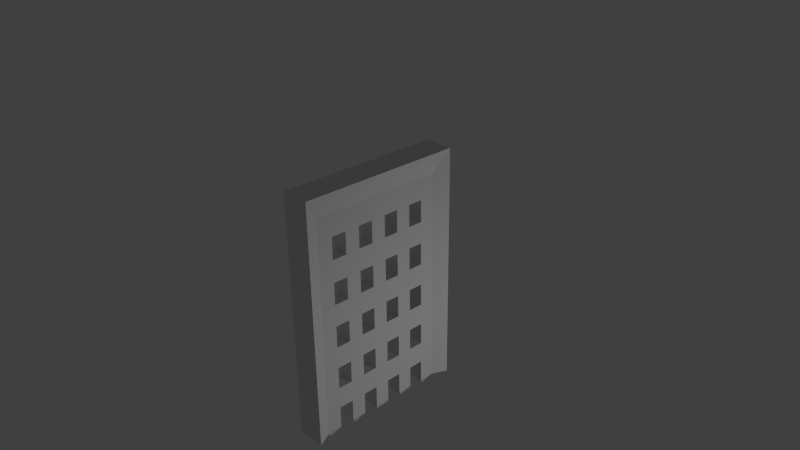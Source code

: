 # Source: portcullis.blend  (saved by Blender 2.69.0; exported with 4.5.12 LTS)
import bpy
from mathutils import Matrix  # noqa: F401  (used for matrix-valued properties, if any)

bpy.ops.wm.read_factory_settings(use_empty=True)
scene = bpy.context.scene
scene.name = 'Scene'

# ---- collections
col_collection_1 = bpy.data.collections.new('Collection 1'); scene.collection.children.link(col_collection_1)
col_collection_10 = bpy.data.collections.new('Collection 10'); scene.collection.children.link(col_collection_10)
col_collection_10.hide_render = True
col_collection_10.hide_viewport = True

# ---- materials (node trees are filled in below, after node groups)
mat_material = bpy.data.materials.new('Material')
mat_material.alpha_threshold = 0.0
mat_material.use_transparent_shadow = False
mat_material.roughness = 0.5
mat_material.specular_intensity = 0.413
mat_material.line_color = (0.0, 0.0, 0.0, 1.0)

# ---- material node trees

# ---- world
world_world = bpy.data.worlds.new('World'); scene.world = world_world
world_world.color = (0.05088, 0.05088, 0.05088)
world_world.use_sun_shadow = False
world_world.sun_shadow_jitter_overblur = 0.0
world_world.cycles.sampling_method = 'MANUAL'
world_world.cycles.sample_map_resolution = 256

# ---- cameras
cam_camera_001 = bpy.data.cameras.new('Camera.001')
cam_camera_001.clip_end = 100.0
cam_camera_001.lens = 35.0
cam_camera_001.sensor_width = 32.0
cam_camera_001.sensor_height = 18.0
cam_camera_001.dof.focus_distance = 0.0
cam_camera_001.dof.aperture_fstop = 128.0
cam_camera = bpy.data.cameras.new('Camera')
cam_camera.clip_end = 100.0
cam_camera.lens = 35.0
cam_camera.sensor_width = 32.0
cam_camera.sensor_height = 18.0
cam_camera.ortho_scale = 7.314
cam_camera.dof.focus_distance = 0.0
cam_camera.dof.aperture_fstop = 128.0

# ---- lights
light_lamp_001 = bpy.data.lights.new('Lamp.001', 'POINT')
light_lamp_001.transmission_factor = 0.0
light_lamp_001.cutoff_distance = 30.0
light_lamp_001.energy = 100.0
light_lamp_001.shadow_buffer_clip_start = 1.001
light_lamp_001.shadow_soft_size = 0.1
light_lamp_001.shadow_maximum_resolution = 0.006
light_lamp_001.use_absolute_resolution = True
light_lamp_001.cycles.use_multiple_importance_sampling = False
light_lamp = bpy.data.lights.new('Lamp', 'POINT')
light_lamp.transmission_factor = 0.0
light_lamp.cutoff_distance = 30.0
light_lamp.energy = 100.0
light_lamp.shadow_buffer_clip_start = 1.001
light_lamp.shadow_soft_size = 0.1
light_lamp.shadow_maximum_resolution = 0.006
light_lamp.use_absolute_resolution = True
light_lamp.cycles.use_multiple_importance_sampling = False

# ---- meshes
me_cube_000 = bpy.data.meshes.new('Cube.000')
me_cube_000.from_pydata([(-1.0, 1.0, -2.311), (1.0, 1.0, -2.311), (-1.0, 1.0, 1.192), (1.0, 1.0, 1.192), (-1.0, 0.09091, 1.192), (-1.0, 0.2727, 1.192), (-1.0, 0.4545, 1.192), (-1.0, 0.6364, 1.192), (-1.0, 0.8182, 1.192), (-1.0, 1.0, 0.8733), (-1.0, 1.0, 0.5549), (-1.0, 1.0, 0.2365), (-1.0, 1.0, -0.08194), (-1.0, 1.0, -0.4004), (-1.0, 1.0, -0.7188), (-1.0, 1.0, -1.037), (-1.0, 1.0, -1.356), (-1.0, 1.0, -1.674), (-1.0, 1.0, -1.992), (-0.5066, 0.8182, -2.311), (-0.5066, 0.6364, -2.311), (-0.5066, 0.4545, -2.311), (-0.5066, 0.2727, -2.311), (-0.5066, 0.09091, -2.311), (1.0, 1.0, 0.8733), (1.0, 1.0, 0.5549), (1.0, 1.0, 0.2365), (1.0, 1.0, -0.08194), (1.0, 1.0, -0.4004), (1.0, 1.0, -0.7188), (1.0, 1.0, -1.037), (1.0, 1.0, -1.356), (1.0, 1.0, -1.674), (1.0, 1.0, -1.992), (1.0, 0.8182, 1.192), (1.0, 0.6364, 1.192), (1.0, 0.4545, 1.192), (1.0, 0.2727, 1.192), (1.0, 0.09091, 1.192), (0.5066, 0.09091, -2.311), (0.5066, 0.2727, -2.311), (0.5066, 0.4545, -2.311), (0.5066, 0.6364, -2.311), (0.5066, 0.8182, -2.311), (-0.5066, 0.09091, 0.8733), (-0.5066, 0.09091, 0.5549), (-0.5066, 0.09091, 0.2365), (-0.5066, 0.09091, -0.08194), (-0.5066, 0.09091, -0.4004), (-0.5066, 0.09091, -0.7188), (-0.5066, 0.09091, -1.037), (-0.5066, 0.09091, -1.356), (-0.5066, 0.09091, -1.674), (-0.5066, 0.09091, -1.992), (-0.5066, 0.2727, 0.8733), (-0.5066, 0.2727, 0.5549), (-0.5066, 0.2727, 0.2365), (-0.5066, 0.2727, -0.08194), (-0.5066, 0.2727, -0.4004), (-0.5066, 0.2727, -0.7188), (-0.5066, 0.2727, -1.037), (-0.5066, 0.2727, -1.356), (-0.5066, 0.2727, -1.674), (-0.5066, 0.2727, -1.992), (-0.5066, 0.4545, 0.8733), (-0.5066, 0.4545, 0.5549), (-0.5066, 0.4545, 0.2365), (-0.5066, 0.4545, -0.08194), (-0.5066, 0.4545, -0.4004), (-0.5066, 0.4545, -0.7188), (-0.5066, 0.4545, -1.037), (-0.5066, 0.4545, -1.356), (-0.5066, 0.4545, -1.674), (-0.5066, 0.4545, -1.992), (-0.5066, 0.6364, 0.8733), (-0.5066, 0.6364, 0.5549), (-0.5066, 0.6364, 0.2365), (-0.5066, 0.6364, -0.08194), (-0.5066, 0.6364, -0.4004), (-0.5066, 0.6364, -0.7188), (-0.5066, 0.6364, -1.037), (-0.5066, 0.6364, -1.356), (-0.5066, 0.6364, -1.674), (-0.5066, 0.6364, -1.992), (-0.5066, 0.8182, 0.8733), (-0.5066, 0.8182, 0.5549), (-0.5066, 0.8182, 0.2365), (-0.5066, 0.8182, -0.08194), (-0.5066, 0.8182, -0.4004), (-0.5066, 0.8182, -0.7188), (-0.5066, 0.8182, -1.037), (-0.5066, 0.8182, -1.356), (-0.5066, 0.8182, -1.674), (-0.5066, 0.8182, -1.992), (0.5066, 0.8182, 0.8733), (0.5066, 0.8182, 0.5549), (0.5066, 0.8182, 0.2365), (0.5066, 0.8182, -0.08194), (0.5066, 0.8182, -0.4004), (0.5066, 0.8182, -0.7188), (0.5066, 0.8182, -1.037), (0.5066, 0.8182, -1.356), (0.5066, 0.8182, -1.674), (0.5066, 0.8182, -1.992), (0.5066, 0.6364, 0.8733), (0.5066, 0.6364, 0.5549), (0.5066, 0.6364, 0.2365), (0.5066, 0.6364, -0.08194), (0.5066, 0.6364, -0.4004), (0.5066, 0.6364, -0.7188), (0.5066, 0.6364, -1.037), (0.5066, 0.6364, -1.356), (0.5066, 0.6364, -1.674), (0.5066, 0.6364, -1.992), (0.5066, 0.4545, 0.8733), (0.5066, 0.4545, 0.5549), (0.5066, 0.4545, 0.2365), (0.5066, 0.4545, -0.08194), (0.5066, 0.4545, -0.4004), (0.5066, 0.4545, -0.7188), (0.5066, 0.4545, -1.037), (0.5066, 0.4545, -1.356), (0.5066, 0.4545, -1.674), (0.5066, 0.4545, -1.992), (0.5066, 0.2727, 0.8733), (0.5066, 0.2727, 0.5549), (0.5066, 0.2727, 0.2365), (0.5066, 0.2727, -0.08194), (0.5066, 0.2727, -0.4004), (0.5066, 0.2727, -0.7188), (0.5066, 0.2727, -1.037), (0.5066, 0.2727, -1.356), (0.5066, 0.2727, -1.674), (0.5066, 0.2727, -1.992), (0.5066, 0.09091, 0.8733), (0.5066, 0.09091, 0.5549), (0.5066, 0.09091, 0.2365), (0.5066, 0.09091, -0.08194), (0.5066, 0.09091, -0.4004), (0.5066, 0.09091, -0.7188), (0.5066, 0.09091, -1.037), (0.5066, 0.09091, -1.356), (0.5066, 0.09091, -1.674), (0.5066, 0.09091, -1.992), (-0.07827, 0.7413, -2.451), (-0.07827, 0.7132, -2.451), (-0.06308, 0.375, -2.451), (-0.06308, 0.3523, -2.451), (-0.5066, 0.09091, -2.345), (0.5066, 0.09091, -2.345), (0.06308, 0.3523, -2.451), (0.06308, 0.375, -2.451), (0.07827, 0.7132, -2.451), (0.07827, 0.7413, -2.451), (-1.0, -1.0, -2.311), (1.0, -1.0, -2.311), (-1.0, -1.0, 1.192), (1.0, -1.0, 1.192), (-1.0, -0.09091, 1.192), (-1.0, -0.2727, 1.192), (-1.0, -0.4545, 1.192), (-1.0, -0.6364, 1.192), (-1.0, -0.8182, 1.192), (-1.0, -1.0, 0.8733), (-1.0, -1.0, 0.5549), (-1.0, -1.0, 0.2365), (-1.0, -1.0, -0.08194), (-1.0, -1.0, -0.4004), (-1.0, -1.0, -0.7188), (-1.0, -1.0, -1.037), (-1.0, -1.0, -1.356), (-1.0, -1.0, -1.674), (-1.0, -1.0, -1.992), (-0.5066, -0.8182, -2.311), (-0.5066, -0.6364, -2.311), (-0.5066, -0.4545, -2.311), (-0.5066, -0.2727, -2.311), (-0.5066, -0.09091, -2.311), (1.0, -1.0, 0.8733), (1.0, -1.0, 0.5549), (1.0, -1.0, 0.2365), (1.0, -1.0, -0.08194), (1.0, -1.0, -0.4004), (1.0, -1.0, -0.7188), (1.0, -1.0, -1.037), (1.0, -1.0, -1.356), (1.0, -1.0, -1.674), (1.0, -1.0, -1.992), (1.0, -0.8182, 1.192), (1.0, -0.6364, 1.192), (1.0, -0.4545, 1.192), (1.0, -0.2727, 1.192), (1.0, -0.09091, 1.192), (0.5066, -0.09091, -2.311), (0.5066, -0.2727, -2.311), (0.5066, -0.4545, -2.311), (0.5066, -0.6364, -2.311), (0.5066, -0.8182, -2.311), (-0.5066, -0.09091, 0.8733), (-0.5066, -0.09091, 0.5549), (-0.5066, -0.09091, 0.2365), (-0.5066, -0.09091, -0.08194), (-0.5066, -0.09091, -0.4004), (-0.5066, -0.09091, -0.7188), (-0.5066, -0.09091, -1.037), (-0.5066, -0.09091, -1.356), (-0.5066, -0.09091, -1.674), (-0.5066, -0.09091, -1.992), (-0.5066, -0.2727, 0.8733), (-0.5066, -0.2727, 0.5549), (-0.5066, -0.2727, 0.2365), (-0.5066, -0.2727, -0.08194), (-0.5066, -0.2727, -0.4004), (-0.5066, -0.2727, -0.7188), (-0.5066, -0.2727, -1.037), (-0.5066, -0.2727, -1.356), (-0.5066, -0.2727, -1.674), (-0.5066, -0.2727, -1.992), (-0.5066, -0.4545, 0.8733), (-0.5066, -0.4545, 0.5549), (-0.5066, -0.4545, 0.2365), (-0.5066, -0.4545, -0.08194), (-0.5066, -0.4545, -0.4004), (-0.5066, -0.4545, -0.7188), (-0.5066, -0.4545, -1.037), (-0.5066, -0.4545, -1.356), (-0.5066, -0.4545, -1.674), (-0.5066, -0.4545, -1.992), (-0.5066, -0.6364, 0.8733), (-0.5066, -0.6364, 0.5549), (-0.5066, -0.6364, 0.2365), (-0.5066, -0.6364, -0.08194), (-0.5066, -0.6364, -0.4004), (-0.5066, -0.6364, -0.7188), (-0.5066, -0.6364, -1.037), (-0.5066, -0.6364, -1.356), (-0.5066, -0.6364, -1.674), (-0.5066, -0.6364, -1.992), (-0.5066, -0.8182, 0.8733), (-0.5066, -0.8182, 0.5549), (-0.5066, -0.8182, 0.2365), (-0.5066, -0.8182, -0.08194), (-0.5066, -0.8182, -0.4004), (-0.5066, -0.8182, -0.7188), (-0.5066, -0.8182, -1.037), (-0.5066, -0.8182, -1.356), (-0.5066, -0.8182, -1.674), (-0.5066, -0.8182, -1.992), (0.5066, -0.8182, 0.8733), (0.5066, -0.8182, 0.5549), (0.5066, -0.8182, 0.2365), (0.5066, -0.8182, -0.08194), (0.5066, -0.8182, -0.4004), (0.5066, -0.8182, -0.7188), (0.5066, -0.8182, -1.037), (0.5066, -0.8182, -1.356), (0.5066, -0.8182, -1.674), (0.5066, -0.8182, -1.992), (0.5066, -0.6364, 0.8733), (0.5066, -0.6364, 0.5549), (0.5066, -0.6364, 0.2365), (0.5066, -0.6364, -0.08194), (0.5066, -0.6364, -0.4004), (0.5066, -0.6364, -0.7188), (0.5066, -0.6364, -1.037), (0.5066, -0.6364, -1.356), (0.5066, -0.6364, -1.674), (0.5066, -0.6364, -1.992), (0.5066, -0.4545, 0.8733), (0.5066, -0.4545, 0.5549), (0.5066, -0.4545, 0.2365), (0.5066, -0.4545, -0.08194), (0.5066, -0.4545, -0.4004), (0.5066, -0.4545, -0.7188), (0.5066, -0.4545, -1.037), (0.5066, -0.4545, -1.356), (0.5066, -0.4545, -1.674), (0.5066, -0.4545, -1.992), (0.5066, -0.2727, 0.8733), (0.5066, -0.2727, 0.5549), (0.5066, -0.2727, 0.2365), (0.5066, -0.2727, -0.08194), (0.5066, -0.2727, -0.4004), (0.5066, -0.2727, -0.7188), (0.5066, -0.2727, -1.037), (0.5066, -0.2727, -1.356), (0.5066, -0.2727, -1.674), (0.5066, -0.2727, -1.992), (0.5066, -0.09091, 0.8733), (0.5066, -0.09091, 0.5549), (0.5066, -0.09091, 0.2365), (0.5066, -0.09091, -0.08194), (0.5066, -0.09091, -0.4004), (0.5066, -0.09091, -0.7188), (0.5066, -0.09091, -1.037), (0.5066, -0.09091, -1.356), (0.5066, -0.09091, -1.674), (0.5066, -0.09091, -1.992), (-1.0, 0.0, 1.192), (-0.5066, 0.0, -2.311), (1.0, 0.0, 1.192), (0.5066, 0.0, -2.311), (-0.5066, 0.0, 0.8733), (-0.5066, 0.0, 0.5549), (-0.5066, 0.0, 0.2365), (-0.5066, 0.0, -0.08194), (-0.5066, 0.0, -0.4004), (-0.5066, 0.0, -0.7188), (-0.5066, 0.0, -1.037), (-0.5066, 0.0, -1.356), (-0.5066, 0.0, -1.674), (-0.5066, 0.0, -1.992), (0.5066, 0.0, 0.8733), (0.5066, 0.0, 0.5549), (0.5066, 0.0, 0.2365), (0.5066, 0.0, -0.08194), (0.5066, 0.0, -0.4004), (0.5066, 0.0, -0.7188), (0.5066, 0.0, -1.037), (0.5066, 0.0, -1.356), (0.5066, 0.0, -1.674), (0.5066, 0.0, -1.992), (-0.07827, -0.7413, -2.451), (-0.07827, -0.7132, -2.451), (-0.06308, -0.375, -2.451), (-0.06308, -0.3523, -2.451), (-0.5066, -0.09091, -2.345), (0.5066, -0.09091, -2.345), (0.06308, -0.3523, -2.451), (0.06308, -0.375, -2.451), (0.07827, -0.7132, -2.451), (0.07827, -0.7413, -2.451), (-0.06302, 0.0, -2.451), (0.06302, 0.0, -2.451)], [], [(93, 18, 19), (18, 33, 0), (19, 0, 43), (34, 3, 8), (311, 53, 299), (63, 73, 22), (83, 93, 20), (298, 4, 302), (302, 44, 303), (303, 45, 304), (304, 46, 305), (305, 47, 306), (306, 48, 307), (307, 49, 308), (308, 50, 309), (309, 51, 310), (310, 52, 311), (4, 5, 44), (44, 54, 45), (46, 56, 47), (48, 58, 49), (50, 60, 51), (52, 62, 53), (5, 6, 54), (54, 64, 55), (55, 65, 56), (56, 66, 57), (57, 67, 58), (58, 68, 59), (59, 69, 60), (60, 70, 61), (61, 71, 62), (62, 72, 63), (6, 7, 64), (64, 74, 65), (66, 76, 67), (68, 78, 69), (70, 80, 71), (72, 82, 73), (7, 8, 74), (74, 84, 75), (75, 85, 76), (76, 86, 77), (77, 87, 78), (78, 88, 79), (79, 89, 80), (80, 90, 81), (81, 91, 82), (82, 92, 83), (8, 2, 84), (84, 9, 85), (85, 10, 86), (86, 11, 87), (87, 12, 88), (88, 13, 89), (89, 14, 90), (90, 15, 91), (91, 16, 92), (92, 17, 93), (2, 3, 9), (9, 24, 10), (10, 25, 11), (11, 26, 12), (12, 27, 13), (13, 28, 14), (14, 29, 15), (15, 30, 16), (16, 31, 17), (17, 32, 18), (33, 103, 1), (103, 113, 43), (123, 133, 41), (3, 34, 94), (24, 94, 25), (25, 95, 26), (26, 96, 27), (27, 97, 28), (28, 98, 29), (29, 99, 30), (30, 100, 31), (31, 101, 32), (32, 102, 33), (34, 35, 94), (94, 104, 95), (95, 105, 96), (96, 106, 97), (97, 107, 98), (98, 108, 99), (99, 109, 100), (100, 110, 101), (101, 111, 102), (102, 112, 103), (35, 36, 104), (104, 114, 105), (106, 116, 107), (108, 118, 109), (110, 120, 111), (112, 122, 113), (36, 37, 114), (114, 124, 115), (115, 125, 116), (116, 126, 117), (117, 127, 118), (118, 128, 119), (119, 129, 120), (120, 130, 121), (121, 131, 122), (122, 132, 123), (37, 38, 124), (124, 134, 125), (126, 136, 127), (128, 138, 129), (130, 140, 131), (132, 142, 133), (19, 43, 144), (73, 83, 123), (43, 42, 153), (21, 73, 41), (42, 20, 152), (300, 38, 298), (38, 37, 4), (37, 36, 5), (36, 35, 6), (35, 34, 7), (143, 321, 39), (38, 300, 134), (134, 312, 135), (135, 313, 136), (136, 314, 137), (137, 315, 138), (138, 316, 139), (139, 317, 140), (140, 318, 141), (141, 319, 142), (142, 320, 143), (53, 143, 23), (63, 133, 53), (133, 63, 40), (83, 20, 113), (62, 52, 132), (52, 51, 142), (62, 132, 61), (51, 61, 141), (122, 72, 121), (81, 111, 71), (82, 112, 81), (112, 82, 122), (130, 60, 140), (140, 50, 139), (59, 129, 49), (60, 130, 59), (120, 70, 119), (110, 80, 120), (80, 110, 79), (128, 58, 138), (138, 48, 137), (57, 127, 47), (58, 128, 57), (118, 68, 117), (77, 107, 67), (78, 108, 77), (108, 78, 118), (136, 46, 135), (55, 125, 45), (56, 126, 55), (126, 56, 136), (116, 66, 115), (75, 105, 65), (76, 106, 75), (106, 76, 116), (332, 148, 149), (147, 146, 150), (145, 144, 152), (20, 19, 145), (39, 301, 333), (22, 21, 147), (23, 39, 148), (40, 22, 150), (41, 40, 151), (299, 23, 332), (21, 41, 146), (247, 173, 172), (172, 154, 187), (173, 197, 154), (188, 162, 157), (311, 299, 207), (217, 176, 227), (237, 174, 247), (298, 302, 158), (302, 303, 198), (303, 304, 199), (304, 305, 200), (305, 306, 201), (306, 307, 202), (307, 308, 203), (308, 309, 204), (309, 310, 205), (310, 311, 206), (158, 198, 159), (198, 199, 208), (200, 201, 210), (202, 203, 212), (204, 205, 214), (206, 207, 216), (159, 208, 160), (208, 209, 218), (209, 210, 219), (210, 211, 220), (211, 212, 221), (212, 213, 222), (213, 214, 223), (214, 215, 224), (215, 216, 225), (216, 217, 226), (160, 218, 161), (218, 219, 228), (220, 221, 230), (222, 223, 232), (224, 225, 234), (226, 227, 236), (161, 228, 162), (228, 229, 238), (229, 230, 239), (230, 231, 240), (231, 232, 241), (232, 233, 242), (233, 234, 243), (234, 235, 244), (235, 236, 245), (236, 237, 246), (162, 238, 156), (238, 239, 163), (239, 240, 164), (240, 241, 165), (241, 242, 166), (242, 243, 167), (243, 244, 168), (244, 245, 169), (245, 246, 170), (246, 247, 171), (156, 163, 157), (163, 164, 178), (164, 165, 179), (165, 166, 180), (166, 167, 181), (167, 168, 182), (168, 169, 183), (169, 170, 184), (170, 171, 185), (171, 172, 186), (187, 155, 257), (257, 197, 267), (277, 195, 287), (157, 178, 248), (178, 179, 248), (179, 180, 249), (180, 181, 250), (181, 182, 251), (182, 183, 252), (183, 184, 253), (184, 185, 254), (185, 186, 255), (186, 187, 256), (188, 248, 189), (248, 249, 258), (249, 250, 259), (250, 251, 260), (251, 252, 261), (252, 253, 262), (253, 254, 263), (254, 255, 264), (255, 256, 265), (256, 257, 266), (189, 258, 190), (258, 259, 268), (260, 261, 270), (262, 263, 272), (264, 265, 274), (266, 267, 276), (190, 268, 191), (268, 269, 278), (269, 270, 279), (270, 271, 280), (271, 272, 281), (272, 273, 282), (273, 274, 283), (274, 275, 284), (275, 276, 285), (276, 277, 286), (191, 278, 192), (278, 279, 288), (280, 281, 290), (282, 283, 292), (284, 285, 294), (286, 287, 296), (173, 322, 197), (227, 277, 237), (197, 331, 196), (175, 195, 227), (196, 330, 174), (300, 298, 192), (192, 158, 191), (191, 159, 190), (190, 160, 189), (189, 161, 188), (297, 193, 321), (192, 288, 300), (288, 289, 312), (289, 290, 313), (290, 291, 314), (291, 292, 315), (292, 293, 316), (293, 294, 317), (294, 295, 318), (295, 296, 319), (296, 297, 320), (207, 177, 297), (217, 207, 287), (287, 194, 217), (237, 267, 174), (216, 286, 206), (206, 296, 205), (216, 215, 286), (205, 295, 215), (276, 275, 226), (235, 225, 265), (236, 235, 266), (266, 276, 236), (284, 294, 214), (294, 293, 204), (213, 203, 283), (214, 213, 284), (274, 273, 224), (264, 274, 234), (234, 233, 264), (282, 292, 212), (292, 291, 202), (211, 201, 281), (212, 211, 282), (272, 271, 222), (231, 221, 261), (232, 231, 262), (262, 272, 232), (290, 289, 200), (209, 199, 279), (210, 209, 280), (280, 290, 210), (270, 269, 220), (229, 219, 259), (230, 229, 260), (260, 270, 230), (332, 333, 326), (325, 328, 324), (323, 330, 322), (174, 323, 173), (193, 327, 333), (176, 325, 175), (177, 326, 193), (301, 333, 299), (194, 328, 176), (195, 329, 194), (299, 332, 177), (175, 324, 195), (18, 0, 19), (33, 1, 0), (0, 1, 43), (3, 2, 8), (53, 23, 299), (73, 21, 22), (93, 19, 20), (4, 44, 302), (44, 45, 303), (45, 46, 304), (46, 47, 305), (47, 48, 306), (48, 49, 307), (49, 50, 308), (50, 51, 309), (51, 52, 310), (52, 53, 311), (5, 54, 44), (54, 55, 45), (56, 57, 47), (58, 59, 49), (60, 61, 51), (62, 63, 53), (6, 64, 54), (64, 65, 55), (65, 66, 56), (66, 67, 57), (67, 68, 58), (68, 69, 59), (69, 70, 60), (70, 71, 61), (71, 72, 62), (72, 73, 63), (7, 74, 64), (74, 75, 65), (76, 77, 67), (78, 79, 69), (80, 81, 71), (82, 83, 73), (8, 84, 74), (84, 85, 75), (85, 86, 76), (86, 87, 77), (87, 88, 78), (88, 89, 79), (89, 90, 80), (90, 91, 81), (91, 92, 82), (92, 93, 83), (2, 9, 84), (9, 10, 85), (10, 11, 86), (11, 12, 87), (12, 13, 88), (13, 14, 89), (14, 15, 90), (15, 16, 91), (16, 17, 92), (17, 18, 93), (3, 24, 9), (24, 25, 10), (25, 26, 11), (26, 27, 12), (27, 28, 13), (28, 29, 14), (29, 30, 15), (30, 31, 16), (31, 32, 17), (32, 33, 18), (103, 43, 1), (113, 42, 43), (133, 40, 41), (24, 3, 94), (94, 95, 25), (95, 96, 26), (96, 97, 27), (97, 98, 28), (98, 99, 29), (99, 100, 30), (100, 101, 31), (101, 102, 32), (102, 103, 33), (35, 104, 94), (104, 105, 95), (105, 106, 96), (106, 107, 97), (107, 108, 98), (108, 109, 99), (109, 110, 100), (110, 111, 101), (111, 112, 102), (112, 113, 103), (36, 114, 104), (114, 115, 105), (116, 117, 107), (118, 119, 109), (120, 121, 111), (122, 123, 113), (37, 124, 114), (124, 125, 115), (125, 126, 116), (126, 127, 117), (127, 128, 118), (128, 129, 119), (129, 130, 120), (130, 131, 121), (131, 132, 122), (132, 133, 123), (38, 134, 124), (134, 135, 125), (136, 137, 127), (138, 139, 129), (140, 141, 131), (142, 143, 133), (43, 153, 144), (83, 113, 123), (42, 152, 153), (73, 123, 41), (20, 145, 152), (38, 4, 298), (37, 5, 4), (36, 6, 5), (35, 7, 6), (34, 8, 7), (321, 301, 39), (300, 312, 134), (312, 313, 135), (313, 314, 136), (314, 315, 137), (315, 316, 138), (316, 317, 139), (317, 318, 140), (318, 319, 141), (319, 320, 142), (320, 321, 143), (143, 39, 23), (133, 143, 53), (63, 22, 40), (20, 42, 113), (52, 142, 132), (51, 141, 142), (132, 131, 61), (61, 131, 141), (72, 71, 121), (111, 121, 71), (112, 111, 81), (82, 72, 122), (60, 50, 140), (50, 49, 139), (129, 139, 49), (130, 129, 59), (70, 69, 119), (80, 70, 120), (110, 109, 79), (58, 48, 138), (48, 47, 137), (127, 137, 47), (128, 127, 57), (68, 67, 117), (107, 117, 67), (108, 107, 77), (78, 68, 118), (46, 45, 135), (125, 135, 45), (126, 125, 55), (56, 46, 136), (66, 65, 115), (105, 115, 65), (106, 105, 75), (76, 66, 116), (333, 332, 149), (146, 151, 150), (144, 153, 152), (19, 144, 145), (149, 39, 333), (21, 146, 147), (39, 149, 148), (22, 147, 150), (40, 150, 151), (23, 148, 332), (41, 151, 146), (173, 154, 172), (154, 155, 187), (197, 155, 154), (162, 156, 157), (299, 177, 207), (176, 175, 227), (174, 173, 247), (302, 198, 158), (303, 199, 198), (304, 200, 199), (305, 201, 200), (306, 202, 201), (307, 203, 202), (308, 204, 203), (309, 205, 204), (310, 206, 205), (311, 207, 206), (198, 208, 159), (199, 209, 208), (201, 211, 210), (203, 213, 212), (205, 215, 214), (207, 217, 216), (208, 218, 160), (209, 219, 218), (210, 220, 219), (211, 221, 220), (212, 222, 221), (213, 223, 222), (214, 224, 223), (215, 225, 224), (216, 226, 225), (217, 227, 226), (218, 228, 161), (219, 229, 228), (221, 231, 230), (223, 233, 232), (225, 235, 234), (227, 237, 236), (228, 238, 162), (229, 239, 238), (230, 240, 239), (231, 241, 240), (232, 242, 241), (233, 243, 242), (234, 244, 243), (235, 245, 244), (236, 246, 245), (237, 247, 246), (238, 163, 156), (239, 164, 163), (240, 165, 164), (241, 166, 165), (242, 167, 166), (243, 168, 167), (244, 169, 168), (245, 170, 169), (246, 171, 170), (247, 172, 171), (163, 178, 157), (164, 179, 178), (165, 180, 179), (166, 181, 180), (167, 182, 181), (168, 183, 182), (169, 184, 183), (170, 185, 184), (171, 186, 185), (172, 187, 186), (155, 197, 257), (197, 196, 267), (195, 194, 287), (188, 157, 248), (179, 249, 248), (180, 250, 249), (181, 251, 250), (182, 252, 251), (183, 253, 252), (184, 254, 253), (185, 255, 254), (186, 256, 255), (187, 257, 256), (248, 258, 189), (249, 259, 258), (250, 260, 259), (251, 261, 260), (252, 262, 261), (253, 263, 262), (254, 264, 263), (255, 265, 264), (256, 266, 265), (257, 267, 266), (258, 268, 190), (259, 269, 268), (261, 271, 270), (263, 273, 272), (265, 275, 274), (267, 277, 276), (268, 278, 191), (269, 279, 278), (270, 280, 279), (271, 281, 280), (272, 282, 281), (273, 283, 282), (274, 284, 283), (275, 285, 284), (276, 286, 285), (277, 287, 286), (278, 288, 192), (279, 289, 288), (281, 291, 290), (283, 293, 292), (285, 295, 294), (287, 297, 296), (322, 331, 197), (277, 267, 237), (331, 330, 196), (195, 277, 227), (330, 323, 174), (298, 158, 192), (158, 159, 191), (159, 160, 190), (160, 161, 189), (161, 162, 188), (193, 301, 321), (288, 312, 300), (289, 313, 312), (290, 314, 313), (291, 315, 314), (292, 316, 315), (293, 317, 316), (294, 318, 317), (295, 319, 318), (296, 320, 319), (297, 321, 320), (177, 193, 297), (207, 297, 287), (194, 176, 217), (267, 196, 174), (286, 296, 206), (296, 295, 205), (215, 285, 286), (295, 285, 215), (275, 225, 226), (225, 275, 265), (235, 265, 266), (276, 226, 236), (294, 204, 214), (293, 203, 204), (203, 293, 283), (213, 283, 284), (273, 223, 224), (274, 224, 234), (233, 263, 264), (292, 202, 212), (291, 201, 202), (201, 291, 281), (211, 281, 282), (271, 221, 222), (221, 271, 261), (231, 261, 262), (272, 222, 232), (289, 199, 200), (199, 289, 279), (209, 279, 280), (290, 200, 210), (269, 219, 220), (219, 269, 259), (229, 259, 260), (270, 220, 230), (333, 327, 326), (328, 329, 324), (330, 331, 322), (323, 322, 173), (301, 193, 333), (325, 324, 175), (326, 327, 193), (333, 332, 299), (328, 325, 176), (329, 328, 194), (332, 326, 177), (324, 329, 195), (69, 109, 119), (69, 79, 109), (263, 223, 273), (233, 223, 263)])
_uv = me_cube_000.uv_layers.new(name='UVMap')
_uv.uv.foreach_set('vector', [-0.1499, -0.8124, -0.2983, -0.8124, -0.1499, -1.106, -0.2983, -0.8124, -0.2983, -0.8124, -0.2983, -1.106, -0.1499, -1.106, -0.2983, -1.106, -0.1499, -1.106, -0.1499, 2.128, -0.2983, 2.128, -0.1499, 2.128, 0.5179, -0.8124, 0.4437, -0.8124, 0.5179, -1.106, 0.2953, -0.8124, 0.1469, -0.8124, 0.2953, -1.106, -0.001521, -0.8124, -0.1499, -0.8124, -0.001521, -1.106, 0.5179, 2.128, 0.4437, 2.128, 0.5179, 1.834, 0.5179, 1.834, 0.4437, 1.834, 0.5179, 1.54, 0.5179, 1.54, 0.4437, 1.54, 0.5179, 1.246, 0.5179, 1.246, 0.4437, 1.246, 0.5179, 0.9517, 0.5179, 0.9517, 0.4437, 0.9517, 0.5179, 0.6576, 0.5179, 0.6576, 0.4437, 0.6576, 0.5179, 0.3636, 0.5179, 0.3636, 0.4437, 0.3636, 0.5179, 0.06961, 0.5179, 0.06961, 0.4437, 0.06961, 0.5179, -0.2244, 0.5179, -0.2244, 0.4437, -0.2244, 0.5179, -0.5184, 0.5179, -0.5184, 0.4437, -0.5184, 0.5179, -0.8124, 0.4437, 2.128, 0.2953, 2.128, 0.4437, 1.834, 0.4437, 1.834, 0.2953, 1.834, 0.4437, 1.54, 0.4437, 1.246, 0.2953, 1.246, 0.4437, 0.9517, 0.4437, 0.6576, 0.2953, 0.6576, 0.4437, 0.3636, 0.4437, 0.06961, 0.2953, 0.06961, 0.4437, -0.2244, 0.4437, -0.5184, 0.2953, -0.5184, 0.4437, -0.8124, 0.2953, 2.128, 0.1469, 2.128, 0.2953, 1.834, 0.2953, 1.834, 0.1469, 1.834, 0.2953, 1.54, 0.2953, 1.54, 0.1469, 1.54, 0.2953, 1.246, 0.2953, 1.246, 0.1469, 1.246, 0.2953, 0.9517, 0.2953, 0.9517, 0.1469, 0.9517, 0.2953, 0.6576, 0.2953, 0.6576, 0.1469, 0.6576, 0.2953, 0.3636, 0.2953, 0.3636, 0.1469, 0.3636, 0.2953, 0.06961, 0.2953, 0.06961, 0.1469, 0.06961, 0.2953, -0.2244, 0.2953, -0.2244, 0.1469, -0.2244, 0.2953, -0.5184, 0.2953, -0.5184, 0.1469, -0.5184, 0.2953, -0.8124, 0.1469, 2.128, -0.001521, 2.128, 0.1469, 1.834, 0.1469, 1.834, -0.001521, 1.834, 0.1469, 1.54, 0.1469, 1.246, -0.001521, 1.246, 0.1469, 0.9517, 0.1469, 0.6576, -0.001521, 0.6576, 0.1469, 0.3636, 0.1469, 0.06961, -0.001521, 0.06961, 0.1469, -0.2244, 0.1469, -0.5184, -0.001521, -0.5184, 0.1469, -0.8124, -0.001521, 2.128, -0.1499, 2.128, -0.001521, 1.834, -0.001521, 1.834, -0.1499, 1.834, -0.001521, 1.54, -0.001521, 1.54, -0.1499, 1.54, -0.001521, 1.246, -0.001521, 1.246, -0.1499, 1.246, -0.001521, 0.9517, -0.001521, 0.9517, -0.1499, 0.9517, -0.001521, 0.6576, -0.001521, 0.6576, -0.1499, 0.6576, -0.001521, 0.3636, -0.001521, 0.3636, -0.1499, 0.3636, -0.001521, 0.06961, -0.001521, 0.06961, -0.1499, 0.06961, -0.001521, -0.2244, -0.001521, -0.2244, -0.1499, -0.2244, -0.001521, -0.5184, -0.001521, -0.5184, -0.1499, -0.5184, -0.001521, -0.8124, -0.1499, 2.128, -0.2983, 2.128, -0.1499, 1.834, -0.1499, 1.834, -0.2983, 1.834, -0.1499, 1.54, -0.1499, 1.54, -0.2983, 1.54, -0.1499, 1.246, -0.1499, 1.246, -0.2983, 1.246, -0.1499, 0.9517, -0.1499, 0.9517, -0.2983, 0.9517, -0.1499, 0.6576, -0.1499, 0.6576, -0.2983, 0.6576, -0.1499, 0.3636, -0.1499, 0.3636, -0.2983, 0.3636, -0.1499, 0.06961, -0.1499, 0.06961, -0.2983, 0.06961, -0.1499, -0.2244, -0.1499, -0.2244, -0.2983, -0.2244, -0.1499, -0.5184, -0.1499, -0.5184, -0.2983, -0.5184, -0.1499, -0.8124, -0.2983, 2.128, -0.2983, 2.128, -0.2983, 1.834, -0.2983, 1.834, -0.2983, 1.834, -0.2983, 1.54, -0.2983, 1.54, -0.2983, 1.54, -0.2983, 1.246, -0.2983, 1.246, -0.2983, 1.246, -0.2983, 0.9517, -0.2983, 0.9517, -0.2983, 0.9517, -0.2983, 0.6576, -0.2983, 0.6576, -0.2983, 0.6576, -0.2983, 0.3636, -0.2983, 0.3636, -0.2983, 0.3636, -0.2983, 0.06961, -0.2983, 0.06961, -0.2983, 0.06961, -0.2983, -0.2244, -0.2983, -0.2244, -0.2983, -0.2244, -0.2983, -0.5184, -0.2983, -0.5184, -0.2983, -0.5184, -0.2983, -0.8124, -0.2983, -0.8124, -0.1499, -0.8124, -0.2983, -1.106, -0.1499, -0.8124, -0.001521, -0.8124, -0.1499, -1.106, 0.1469, -0.8124, 0.2953, -0.8124, 0.1469, -1.106, -0.2983, 2.128, -0.1499, 2.128, -0.1499, 1.834, -0.2983, 1.834, -0.1499, 1.834, -0.2983, 1.54, -0.2983, 1.54, -0.1499, 1.54, -0.2983, 1.246, -0.2983, 1.246, -0.1499, 1.246, -0.2983, 0.9517, -0.2983, 0.9517, -0.1499, 0.9517, -0.2983, 0.6576, -0.2983, 0.6576, -0.1499, 0.6576, -0.2983, 0.3636, -0.2983, 0.3636, -0.1499, 0.3636, -0.2983, 0.06961, -0.2983, 0.06961, -0.1499, 0.06961, -0.2983, -0.2244, -0.2983, -0.2244, -0.1499, -0.2244, -0.2983, -0.5184, -0.2983, -0.5184, -0.1499, -0.5184, -0.2983, -0.8124, -0.1499, 2.128, -0.001521, 2.128, -0.1499, 1.834, -0.1499, 1.834, -0.001521, 1.834, -0.1499, 1.54, -0.1499, 1.54, -0.001521, 1.54, -0.1499, 1.246, -0.1499, 1.246, -0.001521, 1.246, -0.1499, 0.9517, -0.1499, 0.9517, -0.001521, 0.9517, -0.1499, 0.6576, -0.1499, 0.6576, -0.001521, 0.6576, -0.1499, 0.3636, -0.1499, 0.3636, -0.001521, 0.3636, -0.1499, 0.06961, -0.1499, 0.06961, -0.001521, 0.06961, -0.1499, -0.2244, -0.1499, -0.2244, -0.001521, -0.2244, -0.1499, -0.5184, -0.1499, -0.5184, -0.001521, -0.5184, -0.1499, -0.8124, -0.001521, 2.128, 0.1469, 2.128, -0.001521, 1.834, -0.001521, 1.834, 0.1469, 1.834, -0.001521, 1.54, -0.001521, 1.246, 0.1469, 1.246, -0.001521, 0.9517, -0.001521, 0.6576, 0.1469, 0.6576, -0.001521, 0.3636, -0.001521, 0.06961, 0.1469, 0.06961, -0.001521, -0.2244, -0.001521, -0.5184, 0.1469, -0.5184, -0.001521, -0.8124, 0.1469, 2.128, 0.2953, 2.128, 0.1469, 1.834, 0.1469, 1.834, 0.2953, 1.834, 0.1469, 1.54, 0.1469, 1.54, 0.2953, 1.54, 0.1469, 1.246, 0.1469, 1.246, 0.2953, 1.246, 0.1469, 0.9517, 0.1469, 0.9517, 0.2953, 0.9517, 0.1469, 0.6576, 0.1469, 0.6576, 0.2953, 0.6576, 0.1469, 0.3636, 0.1469, 0.3636, 0.2953, 0.3636, 0.1469, 0.06961, 0.1469, 0.06961, 0.2953, 0.06961, 0.1469, -0.2244, 0.1469, -0.2244, 0.2953, -0.2244, 0.1469, -0.5184, 0.1469, -0.5184, 0.2953, -0.5184, 0.1469, -0.8124, 0.2953, 2.128, 0.4437, 2.128, 0.2953, 1.834, 0.2953, 1.834, 0.4437, 1.834, 0.2953, 1.54, 0.2953, 1.246, 0.4437, 1.246, 0.2953, 0.9517, 0.2953, 0.6576, 0.4437, 0.6576, 0.2953, 0.3636, 0.2953, 0.06961, 0.4437, 0.06961, 0.2953, -0.2244, 0.2953, -0.5184, 0.4437, -0.5184, 0.2953, -0.8124, -0.1499, -1.106, -0.1499, -1.106, -0.08719, -1.236, 0.5672, 1.56, 0.5672, 1.637, 0.1393, 1.56, -0.1499, -1.106, -0.001521, -1.106, -0.08719, -1.236, -0.4231, 1.18, -0.4231, 1.046, 0.004806, 1.18, -0.001521, -1.106, -0.001521, -1.106, -0.06426, -1.236, 0.5179, 2.128, 0.4437, 2.128, 0.5179, 2.128, 0.4437, 2.128, 0.2953, 2.128, 0.4437, 2.128, 0.2953, 2.128, 0.1469, 2.128, 0.2953, 2.128, 0.1469, 2.128, -0.001521, 2.128, 0.1469, 2.128, -0.001521, 2.128, -0.1499, 2.128, -0.001521, 2.128, 0.4437, -0.8124, 0.5179, -0.8124, 0.4437, -1.106, 0.4437, 2.128, 0.5179, 2.128, 0.4437, 1.834, 0.4437, 1.834, 0.5179, 1.834, 0.4437, 1.54, 0.4437, 1.54, 0.5179, 1.54, 0.4437, 1.246, 0.4437, 1.246, 0.5179, 1.246, 0.4437, 0.9517, 0.4437, 0.9517, 0.5179, 0.9517, 0.4437, 0.6576, 0.4437, 0.6576, 0.5179, 0.6576, 0.4437, 0.3636, 0.4437, 0.3636, 0.5179, 0.3636, 0.4437, 0.06961, 0.4437, 0.06961, 0.5179, 0.06961, 0.4437, -0.2244, 0.4437, -0.2244, 0.5179, -0.2244, 0.4437, -0.5184, 0.4437, -0.5184, 0.5179, -0.5184, 0.4437, -0.8124, -0.4231, -0.4867, 0.004806, -0.4867, -0.4231, -0.3522, 0.5672, 1.253, 0.9952, 1.253, 0.5672, 1.33, 0.9952, 1.042, 0.5672, 1.042, 0.9952, 0.9072, 0.5672, 1.176, 0.5672, 1.042, 0.9952, 1.176, 0.9952, 1.042, 0.9952, 0.9649, 1.423, 1.042, -0.4231, 0.2142, -0.4231, 0.07974, 0.004806, 0.2142, 0.4083, -0.4867, 0.4083, -0.05877, 0.2738, -0.4867, 0.5672, 0.9072, 0.5672, 0.8304, 0.9952, 0.9072, 0.1393, -0.05877, 0.1393, 0.3692, 0.004806, -0.05877, 0.004806, 1.564, -0.4231, 1.564, 0.004806, 1.487, 0.2738, -0.4867, 0.2738, -0.05877, 0.1393, -0.4867, 1.234, 0.3692, 1.234, 0.7971, 1.158, 0.3692, 1.423, 1.176, 0.9952, 1.176, 1.423, 1.099, 0.1393, 0.3692, 0.1393, 0.7971, 0.004806, 0.3692, 0.1393, 1.176, 0.5672, 1.176, 0.1393, 1.253, 1.081, -0.4867, 1.081, -0.05877, 0.9463, -0.4867, 0.9463, 0.3692, 0.9463, -0.05877, 1.081, 0.3692, 1.234, -0.05877, 1.234, 0.3692, 1.158, -0.05877, 0.9463, -0.05877, 0.9463, 0.3692, 0.8118, -0.05877, 1.423, 1.253, 0.9952, 1.253, 1.423, 1.176, 0.8118, -0.05877, 0.8118, 0.3692, 0.6773, -0.05877, 0.5672, 1.176, 0.9952, 1.176, 0.5672, 1.253, 0.1393, 0.7727, 0.5672, 0.7727, 0.1393, 0.9072, 0.5672, 0.5037, 0.1393, 0.5037, 0.5672, 0.3692, 0.004806, 1.487, -0.4231, 1.487, 0.004806, 1.411, 0.1393, 0.5037, 0.5672, 0.5037, 0.1393, 0.6382, 1.158, -0.4867, 1.158, -0.05877, 1.081, -0.4867, 0.6773, -0.05877, 0.6773, -0.4867, 0.8118, -0.05877, 1.311, -0.4867, 1.311, -0.05877, 1.234, -0.4867, 0.6773, -0.05877, 0.6773, 0.3692, 0.5428, -0.05877, 0.004806, 1.257, -0.4231, 1.257, 0.004806, 1.18, 0.5428, -0.05877, 0.5428, 0.3692, 0.4083, -0.05877, 0.9952, 1.483, 0.5672, 1.483, 0.9952, 1.407, 0.6773, -0.4867, 0.6773, -0.05877, 0.5428, -0.4867, 1.158, -0.05877, 1.158, 0.3692, 1.081, -0.05877, 0.5179, -1.236, 0.4437, -1.138, 0.4437, -1.138, 0.2303, -1.236, 0.2119, -1.236, 0.2303, -1.236, -0.06426, -1.236, -0.08719, -1.236, -0.06426, -1.236, -0.001521, -1.106, -0.1499, -1.106, -0.06426, -1.236, 0.4437, -1.106, 0.5179, -1.106, 0.5179, -1.236, 0.2953, -1.106, 0.1469, -1.106, 0.2303, -1.236, -0.4231, -0.3522, 0.004806, -0.3522, -0.4231, -0.338, 0.2953, -1.106, 0.2953, -1.106, 0.2303, -1.236, 0.1469, -1.106, 0.2953, -1.106, 0.2119, -1.236, 0.5179, -1.106, 0.4437, -1.106, 0.5179, -1.236, 0.1469, -1.106, 0.1469, -1.106, 0.2119, -1.236, 1.186, -0.8124, 1.186, -1.106, 1.334, -0.8124, 1.334, -0.8124, 1.334, -1.106, 1.334, -0.8124, 1.186, -1.106, 1.186, -1.106, 1.334, -1.106, 1.186, 2.128, 1.186, 2.128, 1.334, 2.128, 0.5179, -0.8124, 0.5179, -1.106, 0.5921, -0.8124, 0.7405, -0.8124, 0.7405, -1.106, 0.8889, -0.8124, 1.037, -0.8124, 1.037, -1.106, 1.186, -0.8124, 0.5179, 2.128, 0.5179, 1.834, 0.5921, 2.128, 0.5179, 1.834, 0.5179, 1.54, 0.5921, 1.834, 0.5179, 1.54, 0.5179, 1.246, 0.5921, 1.54, 0.5179, 1.246, 0.5179, 0.9517, 0.5921, 1.246, 0.5179, 0.9517, 0.5179, 0.6576, 0.5921, 0.9517, 0.5179, 0.6576, 0.5179, 0.3636, 0.5921, 0.6576, 0.5179, 0.3636, 0.5179, 0.06961, 0.5921, 0.3636, 0.5179, 0.06961, 0.5179, -0.2244, 0.5921, 0.06961, 0.5179, -0.2244, 0.5179, -0.5184, 0.5921, -0.2244, 0.5179, -0.5184, 0.5179, -0.8124, 0.5921, -0.5184, 0.5921, 2.128, 0.5921, 1.834, 0.7405, 2.128, 0.5921, 1.834, 0.5921, 1.54, 0.7405, 1.834, 0.5921, 1.246, 0.5921, 0.9517, 0.7405, 1.246, 0.5921, 0.6576, 0.5921, 0.3636, 0.7405, 0.6576, 0.5921, 0.06961, 0.5921, -0.2244, 0.7405, 0.06961, 0.5921, -0.5184, 0.5921, -0.8124, 0.7405, -0.5184, 0.7405, 2.128, 0.7405, 1.834, 0.8889, 2.128, 0.7405, 1.834, 0.7405, 1.54, 0.8889, 1.834, 0.7405, 1.54, 0.7405, 1.246, 0.8889, 1.54, 0.7405, 1.246, 0.7405, 0.9517, 0.8889, 1.246, 0.7405, 0.9517, 0.7405, 0.6576, 0.8889, 0.9517, 0.7405, 0.6576, 0.7405, 0.3636, 0.8889, 0.6576, 0.7405, 0.3636, 0.7405, 0.06961, 0.8889, 0.3636, 0.7405, 0.06961, 0.7405, -0.2244, 0.8889, 0.06961, 0.7405, -0.2244, 0.7405, -0.5184, 0.8889, -0.2244, 0.7405, -0.5184, 0.7405, -0.8124, 0.8889, -0.5184, 0.8889, 2.128, 0.8889, 1.834, 1.037, 2.128, 0.8889, 1.834, 0.8889, 1.54, 1.037, 1.834, 0.8889, 1.246, 0.8889, 0.9517, 1.037, 1.246, 0.8889, 0.6576, 0.8889, 0.3636, 1.037, 0.6576, 0.8889, 0.06961, 0.8889, -0.2244, 1.037, 0.06961, 0.8889, -0.5184, 0.8889, -0.8124, 1.037, -0.5184, 1.037, 2.128, 1.037, 1.834, 1.186, 2.128, 1.037, 1.834, 1.037, 1.54, 1.186, 1.834, 1.037, 1.54, 1.037, 1.246, 1.186, 1.54, 1.037, 1.246, 1.037, 0.9517, 1.186, 1.246, 1.037, 0.9517, 1.037, 0.6576, 1.186, 0.9517, 1.037, 0.6576, 1.037, 0.3636, 1.186, 0.6576, 1.037, 0.3636, 1.037, 0.06961, 1.186, 0.3636, 1.037, 0.06961, 1.037, -0.2244, 1.186, 0.06961, 1.037, -0.2244, 1.037, -0.5184, 1.186, -0.2244, 1.037, -0.5184, 1.037, -0.8124, 1.186, -0.5184, 1.186, 2.128, 1.186, 1.834, 1.334, 2.128, 1.186, 1.834, 1.186, 1.54, 1.334, 1.834, 1.186, 1.54, 1.186, 1.246, 1.334, 1.54, 1.186, 1.246, 1.186, 0.9517, 1.334, 1.246, 1.186, 0.9517, 1.186, 0.6576, 1.334, 0.9517, 1.186, 0.6576, 1.186, 0.3636, 1.334, 0.6576, 1.186, 0.3636, 1.186, 0.06961, 1.334, 0.3636, 1.186, 0.06961, 1.186, -0.2244, 1.334, 0.06961, 1.186, -0.2244, 1.186, -0.5184, 1.334, -0.2244, 1.186, -0.5184, 1.186, -0.8124, 1.334, -0.5184, 1.334, 2.128, 1.334, 1.834, 1.334, 2.128, 1.334, 1.834, 1.334, 1.54, 1.334, 1.834, 1.334, 1.54, 1.334, 1.246, 1.334, 1.54, 1.334, 1.246, 1.334, 0.9517, 1.334, 1.246, 1.334, 0.9517, 1.334, 0.6576, 1.334, 0.9517, 1.334, 0.6576, 1.334, 0.3636, 1.334, 0.6576, 1.334, 0.3636, 1.334, 0.06961, 1.334, 0.3636, 1.334, 0.06961, 1.334, -0.2244, 1.334, 0.06961, 1.334, -0.2244, 1.334, -0.5184, 1.334, -0.2244, 1.334, -0.5184, 1.334, -0.8124, 1.334, -0.5184, 1.334, -0.8124, 1.334, -1.106, 1.186, -0.8124, 1.186, -0.8124, 1.186, -1.106, 1.037, -0.8124, 0.8889, -0.8124, 0.8889, -1.106, 0.7405, -0.8124, 1.334, 2.128, 1.334, 1.834, 1.186, 1.834, 1.334, 1.834, 1.334, 1.54, 1.186, 1.834, 1.334, 1.54, 1.334, 1.246, 1.186, 1.54, 1.334, 1.246, 1.334, 0.9517, 1.186, 1.246, 1.334, 0.9517, 1.334, 0.6576, 1.186, 0.9517, 1.334, 0.6576, 1.334, 0.3636, 1.186, 0.6576, 1.334, 0.3636, 1.334, 0.06961, 1.186, 0.3636, 1.334, 0.06961, 1.334, -0.2244, 1.186, 0.06961, 1.334, -0.2244, 1.334, -0.5184, 1.186, -0.2244, 1.334, -0.5184, 1.334, -0.8124, 1.186, -0.5184, 1.186, 2.128, 1.186, 1.834, 1.037, 2.128, 1.186, 1.834, 1.186, 1.54, 1.037, 1.834, 1.186, 1.54, 1.186, 1.246, 1.037, 1.54, 1.186, 1.246, 1.186, 0.9517, 1.037, 1.246, 1.186, 0.9517, 1.186, 0.6576, 1.037, 0.9517, 1.186, 0.6576, 1.186, 0.3636, 1.037, 0.6576, 1.186, 0.3636, 1.186, 0.06961, 1.037, 0.3636, 1.186, 0.06961, 1.186, -0.2244, 1.037, 0.06961, 1.186, -0.2244, 1.186, -0.5184, 1.037, -0.2244, 1.186, -0.5184, 1.186, -0.8124, 1.037, -0.5184, 1.037, 2.128, 1.037, 1.834, 0.8889, 2.128, 1.037, 1.834, 1.037, 1.54, 0.8889, 1.834, 1.037, 1.246, 1.037, 0.9517, 0.8889, 1.246, 1.037, 0.6576, 1.037, 0.3636, 0.8889, 0.6576, 1.037, 0.06961, 1.037, -0.2244, 0.8889, 0.06961, 1.037, -0.5184, 1.037, -0.8124, 0.8889, -0.5184, 0.8889, 2.128, 0.8889, 1.834, 0.7405, 2.128, 0.8889, 1.834, 0.8889, 1.54, 0.7405, 1.834, 0.8889, 1.54, 0.8889, 1.246, 0.7405, 1.54, 0.8889, 1.246, 0.8889, 0.9517, 0.7405, 1.246, 0.8889, 0.9517, 0.8889, 0.6576, 0.7405, 0.9517, 0.8889, 0.6576, 0.8889, 0.3636, 0.7405, 0.6576, 0.8889, 0.3636, 0.8889, 0.06961, 0.7405, 0.3636, 0.8889, 0.06961, 0.8889, -0.2244, 0.7405, 0.06961, 0.8889, -0.2244, 0.8889, -0.5184, 0.7405, -0.2244, 0.8889, -0.5184, 0.8889, -0.8124, 0.7405, -0.5184, 0.7405, 2.128, 0.7405, 1.834, 0.5921, 2.128, 0.7405, 1.834, 0.7405, 1.54, 0.5921, 1.834, 0.7405, 1.246, 0.7405, 0.9517, 0.5921, 1.246, 0.7405, 0.6576, 0.7405, 0.3636, 0.5921, 0.6576, 0.7405, 0.06961, 0.7405, -0.2244, 0.5921, 0.06961, 0.7405, -0.5184, 0.7405, -0.8124, 0.5921, -0.5184, 1.186, -1.106, 1.123, -1.236, 1.186, -1.106, 0.6005, 0.7971, 0.6005, 0.3692, 0.6773, 0.7971, 1.186, -1.106, 1.123, -1.236, 1.037, -1.106, 0.1393, 1.042, 0.5672, 1.042, 0.1393, 1.176, 1.037, -1.106, 1.1, -1.236, 1.037, -1.106, 0.5179, 2.128, 0.5179, 2.128, 0.5921, 2.128, 0.5921, 2.128, 0.5921, 2.128, 0.7405, 2.128, 0.7405, 2.128, 0.7405, 2.128, 0.8889, 2.128, 0.8889, 2.128, 0.8889, 2.128, 1.037, 2.128, 1.037, 2.128, 1.037, 2.128, 1.186, 2.128, 0.5921, -0.8124, 0.5921, -1.106, 0.5179, -0.8124, 0.5921, 2.128, 0.5921, 1.834, 0.5179, 2.128, 0.5921, 1.834, 0.5921, 1.54, 0.5179, 1.834, 0.5921, 1.54, 0.5921, 1.246, 0.5179, 1.54, 0.5921, 1.246, 0.5921, 0.9517, 0.5179, 1.246, 0.5921, 0.9517, 0.5921, 0.6576, 0.5179, 0.9517, 0.5921, 0.6576, 0.5921, 0.3636, 0.5179, 0.6576, 0.5921, 0.3636, 0.5921, 0.06961, 0.5179, 0.3636, 0.5921, 0.06961, 0.5921, -0.2244, 0.5179, 0.06961, 0.5921, -0.2244, 0.5921, -0.5184, 0.5179, -0.2244, 0.5921, -0.5184, 0.5921, -0.8124, 0.5179, -0.5184, 0.004806, -0.338, 0.004806, -0.2035, -0.4231, -0.338, 0.1393, 1.33, 0.1393, 1.253, 0.5672, 1.33, 0.1393, 1.042, 0.1393, 0.9072, 0.5672, 1.042, 0.004806, 1.046, -0.4231, 1.046, 0.004806, 0.9112, -0.4231, 1.334, 0.004806, 1.334, -0.4231, 1.411, 0.1393, -0.4867, 0.1393, -0.05877, 0.004806, -0.4867, -0.4231, 0.07974, -0.4231, -0.05476, 0.004806, 0.07974, 0.1393, 1.33, 0.5672, 1.33, 0.1393, 1.407, -0.4231, 0.3487, -0.4231, 0.2142, 0.004806, 0.3487, 1.158, 0.7971, 1.081, 0.7971, 1.158, 0.3692, 0.004806, -0.1893, 0.004806, -0.05476, -0.4231, -0.1893, 0.1393, 1.56, 0.1393, 1.483, 0.5672, 1.56, 1.423, 1.33, 1.423, 1.407, 0.9952, 1.33, 0.9463, -0.05877, 0.8118, -0.05877, 0.9463, -0.4867, -0.4231, 1.334, -0.4231, 1.257, 0.004806, 1.334, 0.8118, 0.7971, 0.6773, 0.7971, 0.8118, 0.3692, 0.9463, 0.7971, 0.8118, 0.7971, 0.9463, 0.3692, 0.5672, 1.56, 0.5672, 1.483, 0.9952, 1.56, 1.081, 0.7971, 0.9463, 0.7971, 1.081, 0.3692, 0.9952, 1.33, 0.9952, 1.407, 0.5672, 1.33, 0.5672, 0.6382, 0.5672, 0.7727, 0.1393, 0.6382, 0.9952, 1.33, 0.9952, 1.253, 1.423, 1.33, 0.004806, 0.7767, -0.1297, 0.7767, 0.004806, 0.3487, 0.004806, 0.7767, 0.004806, 0.9112, -0.4231, 0.7767, 1.234, -0.05877, 1.158, -0.05877, 1.234, -0.4867, -0.2642, 0.3487, -0.1297, 0.3487, -0.2642, 0.7767, 0.9952, 1.56, 0.9952, 1.483, 1.423, 1.56, 0.2738, 0.3692, 0.1393, 0.3692, 0.2738, -0.05877, 1.234, -0.05877, 1.311, -0.05877, 1.234, 0.3692, -0.4231, 0.3487, -0.2886, 0.3487, -0.4231, 0.7767, 1.423, 0.8304, 1.423, 0.9072, 0.9952, 0.8304, 0.5428, -0.05877, 0.4083, -0.05877, 0.5428, -0.4867, 1.311, 0.7971, 1.234, 0.7971, 1.311, 0.3692, 0.4083, 0.3692, 0.2738, 0.3692, 0.4083, -0.05877, 0.9952, 1.483, 0.9952, 1.407, 1.423, 1.483, 0.5179, -1.236, 0.5179, -1.236, 0.5921, -1.138, 0.8055, -1.236, 0.8055, -1.236, 0.824, -1.236, 1.1, -1.236, 1.1, -1.236, 1.123, -1.236, 1.037, -1.106, 1.1, -1.236, 1.186, -1.106, 0.5921, -1.106, 0.5921, -1.138, 0.5179, -1.236, 0.7405, -1.106, 0.8055, -1.236, 0.8889, -1.106, 0.004806, -0.2035, 0.004806, -0.1893, -0.4231, -0.2035, 0.5179, -1.106, 0.5179, -1.236, 0.5179, -1.106, 0.7405, -1.106, 0.8055, -1.236, 0.7405, -1.106, 0.8889, -1.106, 0.824, -1.236, 0.7405, -1.106, 0.5179, -1.106, 0.5179, -1.236, 0.5921, -1.106, 0.8889, -1.106, 0.824, -1.236, 0.8889, -1.106, -0.2983, -0.8124, -0.2983, -1.106, -0.1499, -1.106, -0.2983, -0.8124, -0.2983, -1.106, -0.2983, -1.106, -0.2983, -1.106, -0.2983, -1.106, -0.1499, -1.106, -0.2983, 2.128, -0.2983, 2.128, -0.1499, 2.128, 0.4437, -0.8124, 0.4437, -1.106, 0.5179, -1.106, 0.1469, -0.8124, 0.1469, -1.106, 0.2953, -1.106, -0.1499, -0.8124, -0.1499, -1.106, -0.001521, -1.106, 0.4437, 2.128, 0.4437, 1.834, 0.5179, 1.834, 0.4437, 1.834, 0.4437, 1.54, 0.5179, 1.54, 0.4437, 1.54, 0.4437, 1.246, 0.5179, 1.246, 0.4437, 1.246, 0.4437, 0.9517, 0.5179, 0.9517, 0.4437, 0.9517, 0.4437, 0.6576, 0.5179, 0.6576, 0.4437, 0.6576, 0.4437, 0.3636, 0.5179, 0.3636, 0.4437, 0.3636, 0.4437, 0.06961, 0.5179, 0.06961, 0.4437, 0.06961, 0.4437, -0.2244, 0.5179, -0.2244, 0.4437, -0.2244, 0.4437, -0.5184, 0.5179, -0.5184, 0.4437, -0.5184, 0.4437, -0.8124, 0.5179, -0.8124, 0.2953, 2.128, 0.2953, 1.834, 0.4437, 1.834, 0.2953, 1.834, 0.2953, 1.54, 0.4437, 1.54, 0.2953, 1.246, 0.2953, 0.9517, 0.4437, 0.9517, 0.2953, 0.6576, 0.2953, 0.3636, 0.4437, 0.3636, 0.2953, 0.06961, 0.2953, -0.2244, 0.4437, -0.2244, 0.2953, -0.5184, 0.2953, -0.8124, 0.4437, -0.8124, 0.1469, 2.128, 0.1469, 1.834, 0.2953, 1.834, 0.1469, 1.834, 0.1469, 1.54, 0.2953, 1.54, 0.1469, 1.54, 0.1469, 1.246, 0.2953, 1.246, 0.1469, 1.246, 0.1469, 0.9517, 0.2953, 0.9517, 0.1469, 0.9517, 0.1469, 0.6576, 0.2953, 0.6576, 0.1469, 0.6576, 0.1469, 0.3636, 0.2953, 0.3636, 0.1469, 0.3636, 0.1469, 0.06961, 0.2953, 0.06961, 0.1469, 0.06961, 0.1469, -0.2244, 0.2953, -0.2244, 0.1469, -0.2244, 0.1469, -0.5184, 0.2953, -0.5184, 0.1469, -0.5184, 0.1469, -0.8124, 0.2953, -0.8124, -0.001521, 2.128, -0.001521, 1.834, 0.1469, 1.834, -0.001521, 1.834, -0.001521, 1.54, 0.1469, 1.54, -0.001521, 1.246, -0.001521, 0.9517, 0.1469, 0.9517, -0.001521, 0.6576, -0.001521, 0.3636, 0.1469, 0.3636, -0.001521, 0.06961, -0.001521, -0.2244, 0.1469, -0.2244, -0.001521, -0.5184, -0.001521, -0.8124, 0.1469, -0.8124, -0.1499, 2.128, -0.1499, 1.834, -0.001521, 1.834, -0.1499, 1.834, -0.1499, 1.54, -0.001521, 1.54, -0.1499, 1.54, -0.1499, 1.246, -0.001521, 1.246, -0.1499, 1.246, -0.1499, 0.9517, -0.001521, 0.9517, -0.1499, 0.9517, -0.1499, 0.6576, -0.001521, 0.6576, -0.1499, 0.6576, -0.1499, 0.3636, -0.001521, 0.3636, -0.1499, 0.3636, -0.1499, 0.06961, -0.001521, 0.06961, -0.1499, 0.06961, -0.1499, -0.2244, -0.001521, -0.2244, -0.1499, -0.2244, -0.1499, -0.5184, -0.001521, -0.5184, -0.1499, -0.5184, -0.1499, -0.8124, -0.001521, -0.8124, -0.2983, 2.128, -0.2983, 1.834, -0.1499, 1.834, -0.2983, 1.834, -0.2983, 1.54, -0.1499, 1.54, -0.2983, 1.54, -0.2983, 1.246, -0.1499, 1.246, -0.2983, 1.246, -0.2983, 0.9517, -0.1499, 0.9517, -0.2983, 0.9517, -0.2983, 0.6576, -0.1499, 0.6576, -0.2983, 0.6576, -0.2983, 0.3636, -0.1499, 0.3636, -0.2983, 0.3636, -0.2983, 0.06961, -0.1499, 0.06961, -0.2983, 0.06961, -0.2983, -0.2244, -0.1499, -0.2244, -0.2983, -0.2244, -0.2983, -0.5184, -0.1499, -0.5184, -0.2983, -0.5184, -0.2983, -0.8124, -0.1499, -0.8124, -0.2983, 2.128, -0.2983, 1.834, -0.2983, 1.834, -0.2983, 1.834, -0.2983, 1.54, -0.2983, 1.54, -0.2983, 1.54, -0.2983, 1.246, -0.2983, 1.246, -0.2983, 1.246, -0.2983, 0.9517, -0.2983, 0.9517, -0.2983, 0.9517, -0.2983, 0.6576, -0.2983, 0.6576, -0.2983, 0.6576, -0.2983, 0.3636, -0.2983, 0.3636, -0.2983, 0.3636, -0.2983, 0.06961, -0.2983, 0.06961, -0.2983, 0.06961, -0.2983, -0.2244, -0.2983, -0.2244, -0.2983, -0.2244, -0.2983, -0.5184, -0.2983, -0.5184, -0.2983, -0.5184, -0.2983, -0.8124, -0.2983, -0.8124, -0.1499, -0.8124, -0.1499, -1.106, -0.2983, -1.106, -0.001521, -0.8124, -0.001521, -1.106, -0.1499, -1.106, 0.2953, -0.8124, 0.2953, -1.106, 0.1469, -1.106, -0.2983, 1.834, -0.2983, 2.128, -0.1499, 1.834, -0.1499, 1.834, -0.1499, 1.54, -0.2983, 1.54, -0.1499, 1.54, -0.1499, 1.246, -0.2983, 1.246, -0.1499, 1.246, -0.1499, 0.9517, -0.2983, 0.9517, -0.1499, 0.9517, -0.1499, 0.6576, -0.2983, 0.6576, -0.1499, 0.6576, -0.1499, 0.3636, -0.2983, 0.3636, -0.1499, 0.3636, -0.1499, 0.06961, -0.2983, 0.06961, -0.1499, 0.06961, -0.1499, -0.2244, -0.2983, -0.2244, -0.1499, -0.2244, -0.1499, -0.5184, -0.2983, -0.5184, -0.1499, -0.5184, -0.1499, -0.8124, -0.2983, -0.8124, -0.001521, 2.128, -0.001521, 1.834, -0.1499, 1.834, -0.001521, 1.834, -0.001521, 1.54, -0.1499, 1.54, -0.001521, 1.54, -0.001521, 1.246, -0.1499, 1.246, -0.001521, 1.246, -0.001521, 0.9517, -0.1499, 0.9517, -0.001521, 0.9517, -0.001521, 0.6576, -0.1499, 0.6576, -0.001521, 0.6576, -0.001521, 0.3636, -0.1499, 0.3636, -0.001521, 0.3636, -0.001521, 0.06961, -0.1499, 0.06961, -0.001521, 0.06961, -0.001521, -0.2244, -0.1499, -0.2244, -0.001521, -0.2244, -0.001521, -0.5184, -0.1499, -0.5184, -0.001521, -0.5184, -0.001521, -0.8124, -0.1499, -0.8124, 0.1469, 2.128, 0.1469, 1.834, -0.001521, 1.834, 0.1469, 1.834, 0.1469, 1.54, -0.001521, 1.54, 0.1469, 1.246, 0.1469, 0.9517, -0.001521, 0.9517, 0.1469, 0.6576, 0.1469, 0.3636, -0.001521, 0.3636, 0.1469, 0.06961, 0.1469, -0.2244, -0.001521, -0.2244, 0.1469, -0.5184, 0.1469, -0.8124, -0.001521, -0.8124, 0.2953, 2.128, 0.2953, 1.834, 0.1469, 1.834, 0.2953, 1.834, 0.2953, 1.54, 0.1469, 1.54, 0.2953, 1.54, 0.2953, 1.246, 0.1469, 1.246, 0.2953, 1.246, 0.2953, 0.9517, 0.1469, 0.9517, 0.2953, 0.9517, 0.2953, 0.6576, 0.1469, 0.6576, 0.2953, 0.6576, 0.2953, 0.3636, 0.1469, 0.3636, 0.2953, 0.3636, 0.2953, 0.06961, 0.1469, 0.06961, 0.2953, 0.06961, 0.2953, -0.2244, 0.1469, -0.2244, 0.2953, -0.2244, 0.2953, -0.5184, 0.1469, -0.5184, 0.2953, -0.5184, 0.2953, -0.8124, 0.1469, -0.8124, 0.4437, 2.128, 0.4437, 1.834, 0.2953, 1.834, 0.4437, 1.834, 0.4437, 1.54, 0.2953, 1.54, 0.4437, 1.246, 0.4437, 0.9517, 0.2953, 0.9517, 0.4437, 0.6576, 0.4437, 0.3636, 0.2953, 0.3636, 0.4437, 0.06961, 0.4437, -0.2244, 0.2953, -0.2244, 0.4437, -0.5184, 0.4437, -0.8124, 0.2953, -0.8124, -0.1499, -1.106, -0.08719, -1.236, -0.08719, -1.236, 0.5672, 1.637, 0.1393, 1.637, 0.1393, 1.56, -0.001521, -1.106, -0.06426, -1.236, -0.08719, -1.236, -0.4231, 1.046, 0.004806, 1.046, 0.004806, 1.18, -0.001521, -1.106, -0.06426, -1.236, -0.06426, -1.236, 0.4437, 2.128, 0.4437, 2.128, 0.5179, 2.128, 0.2953, 2.128, 0.2953, 2.128, 0.4437, 2.128, 0.1469, 2.128, 0.1469, 2.128, 0.2953, 2.128, -0.001521, 2.128, -0.001521, 2.128, 0.1469, 2.128, -0.1499, 2.128, -0.1499, 2.128, -0.001521, 2.128, 0.5179, -0.8124, 0.5179, -1.106, 0.4437, -1.106, 0.5179, 2.128, 0.5179, 1.834, 0.4437, 1.834, 0.5179, 1.834, 0.5179, 1.54, 0.4437, 1.54, 0.5179, 1.54, 0.5179, 1.246, 0.4437, 1.246, 0.5179, 1.246, 0.5179, 0.9517, 0.4437, 0.9517, 0.5179, 0.9517, 0.5179, 0.6576, 0.4437, 0.6576, 0.5179, 0.6576, 0.5179, 0.3636, 0.4437, 0.3636, 0.5179, 0.3636, 0.5179, 0.06961, 0.4437, 0.06961, 0.5179, 0.06961, 0.5179, -0.2244, 0.4437, -0.2244, 0.5179, -0.2244, 0.5179, -0.5184, 0.4437, -0.5184, 0.5179, -0.5184, 0.5179, -0.8124, 0.4437, -0.8124, 0.004806, -0.4867, 0.004806, -0.3522, -0.4231, -0.3522, 0.9952, 1.253, 0.9952, 1.33, 0.5672, 1.33, 0.5672, 1.042, 0.5672, 0.9072, 0.9952, 0.9072, 0.5672, 1.042, 0.9952, 1.042, 0.9952, 1.176, 0.9952, 0.9649, 1.423, 0.9649, 1.423, 1.042, -0.4231, 0.07974, 0.004806, 0.07974, 0.004806, 0.2142, 0.4083, -0.05877, 0.2738, -0.05877, 0.2738, -0.4867, 0.5672, 0.8304, 0.9952, 0.8304, 0.9952, 0.9072, 0.1393, 0.3692, 0.004806, 0.3692, 0.004806, -0.05877, -0.4231, 1.564, -0.4231, 1.487, 0.004806, 1.487, 0.2738, -0.05877, 0.1393, -0.05877, 0.1393, -0.4867, 1.234, 0.7971, 1.158, 0.7971, 1.158, 0.3692, 0.9952, 1.176, 0.9952, 1.099, 1.423, 1.099, 0.1393, 0.7971, 0.004806, 0.7971, 0.004806, 0.3692, 0.5672, 1.176, 0.5672, 1.253, 0.1393, 1.253, 1.081, -0.05877, 0.9463, -0.05877, 0.9463, -0.4867, 0.9463, -0.05877, 1.081, -0.05877, 1.081, 0.3692, 1.234, 0.3692, 1.158, 0.3692, 1.158, -0.05877, 0.9463, 0.3692, 0.8118, 0.3692, 0.8118, -0.05877, 0.9952, 1.253, 0.9952, 1.176, 1.423, 1.176, 0.8118, 0.3692, 0.6773, 0.3692, 0.6773, -0.05877, 0.9952, 1.176, 0.9952, 1.253, 0.5672, 1.253, 0.5672, 0.7727, 0.5672, 0.9072, 0.1393, 0.9072, 0.1393, 0.5037, 0.1393, 0.3692, 0.5672, 0.3692, -0.4231, 1.487, -0.4231, 1.411, 0.004806, 1.411, 0.5672, 0.5037, 0.5672, 0.6382, 0.1393, 0.6382, 1.158, -0.05877, 1.081, -0.05877, 1.081, -0.4867, 0.6773, -0.4867, 0.8118, -0.4867, 0.8118, -0.05877, 1.311, -0.05877, 1.234, -0.05877, 1.234, -0.4867, 0.6773, 0.3692, 0.5428, 0.3692, 0.5428, -0.05877, -0.4231, 1.257, -0.4231, 1.18, 0.004806, 1.18, 0.5428, 0.3692, 0.4083, 0.3692, 0.4083, -0.05877, 0.5672, 1.483, 0.5672, 1.407, 0.9952, 1.407, 0.6773, -0.05877, 0.5428, -0.05877, 0.5428, -0.4867, 1.158, 0.3692, 1.081, 0.3692, 1.081, -0.05877, 0.5179, -1.236, 0.5179, -1.236, 0.4437, -1.138, 0.2119, -1.236, 0.2119, -1.236, 0.2303, -1.236, -0.08719, -1.236, -0.08719, -1.236, -0.06426, -1.236, -0.1499, -1.106, -0.08719, -1.236, -0.06426, -1.236, 0.4437, -1.138, 0.4437, -1.106, 0.5179, -1.236, 0.1469, -1.106, 0.2119, -1.236, 0.2303, -1.236, 0.004806, -0.3522, 0.004806, -0.338, -0.4231, -0.338, 0.2953, -1.106, 0.2303, -1.236, 0.2303, -1.236, 0.2953, -1.106, 0.2303, -1.236, 0.2119, -1.236, 0.4437, -1.106, 0.4437, -1.138, 0.5179, -1.236, 0.1469, -1.106, 0.2119, -1.236, 0.2119, -1.236, 1.186, -1.106, 1.334, -1.106, 1.334, -0.8124, 1.334, -1.106, 1.334, -1.106, 1.334, -0.8124, 1.186, -1.106, 1.334, -1.106, 1.334, -1.106, 1.186, 2.128, 1.334, 2.128, 1.334, 2.128, 0.5179, -1.106, 0.5921, -1.106, 0.5921, -0.8124, 0.7405, -1.106, 0.8889, -1.106, 0.8889, -0.8124, 1.037, -1.106, 1.186, -1.106, 1.186, -0.8124, 0.5179, 1.834, 0.5921, 1.834, 0.5921, 2.128, 0.5179, 1.54, 0.5921, 1.54, 0.5921, 1.834, 0.5179, 1.246, 0.5921, 1.246, 0.5921, 1.54, 0.5179, 0.9517, 0.5921, 0.9517, 0.5921, 1.246, 0.5179, 0.6576, 0.5921, 0.6576, 0.5921, 0.9517, 0.5179, 0.3636, 0.5921, 0.3636, 0.5921, 0.6576, 0.5179, 0.06961, 0.5921, 0.06961, 0.5921, 0.3636, 0.5179, -0.2244, 0.5921, -0.2244, 0.5921, 0.06961, 0.5179, -0.5184, 0.5921, -0.5184, 0.5921, -0.2244, 0.5179, -0.8124, 0.5921, -0.8124, 0.5921, -0.5184, 0.5921, 1.834, 0.7405, 1.834, 0.7405, 2.128, 0.5921, 1.54, 0.7405, 1.54, 0.7405, 1.834, 0.5921, 0.9517, 0.7405, 0.9517, 0.7405, 1.246, 0.5921, 0.3636, 0.7405, 0.3636, 0.7405, 0.6576, 0.5921, -0.2244, 0.7405, -0.2244, 0.7405, 0.06961, 0.5921, -0.8124, 0.7405, -0.8124, 0.7405, -0.5184, 0.7405, 1.834, 0.8889, 1.834, 0.8889, 2.128, 0.7405, 1.54, 0.8889, 1.54, 0.8889, 1.834, 0.7405, 1.246, 0.8889, 1.246, 0.8889, 1.54, 0.7405, 0.9517, 0.8889, 0.9517, 0.8889, 1.246, 0.7405, 0.6576, 0.8889, 0.6576, 0.8889, 0.9517, 0.7405, 0.3636, 0.8889, 0.3636, 0.8889, 0.6576, 0.7405, 0.06961, 0.8889, 0.06961, 0.8889, 0.3636, 0.7405, -0.2244, 0.8889, -0.2244, 0.8889, 0.06961, 0.7405, -0.5184, 0.8889, -0.5184, 0.8889, -0.2244, 0.7405, -0.8124, 0.8889, -0.8124, 0.8889, -0.5184, 0.8889, 1.834, 1.037, 1.834, 1.037, 2.128, 0.8889, 1.54, 1.037, 1.54, 1.037, 1.834, 0.8889, 0.9517, 1.037, 0.9517, 1.037, 1.246, 0.8889, 0.3636, 1.037, 0.3636, 1.037, 0.6576, 0.8889, -0.2244, 1.037, -0.2244, 1.037, 0.06961, 0.8889, -0.8124, 1.037, -0.8124, 1.037, -0.5184, 1.037, 1.834, 1.186, 1.834, 1.186, 2.128, 1.037, 1.54, 1.186, 1.54, 1.186, 1.834, 1.037, 1.246, 1.186, 1.246, 1.186, 1.54, 1.037, 0.9517, 1.186, 0.9517, 1.186, 1.246, 1.037, 0.6576, 1.186, 0.6576, 1.186, 0.9517, 1.037, 0.3636, 1.186, 0.3636, 1.186, 0.6576, 1.037, 0.06961, 1.186, 0.06961, 1.186, 0.3636, 1.037, -0.2244, 1.186, -0.2244, 1.186, 0.06961, 1.037, -0.5184, 1.186, -0.5184, 1.186, -0.2244, 1.037, -0.8124, 1.186, -0.8124, 1.186, -0.5184, 1.186, 1.834, 1.334, 1.834, 1.334, 2.128, 1.186, 1.54, 1.334, 1.54, 1.334, 1.834, 1.186, 1.246, 1.334, 1.246, 1.334, 1.54, 1.186, 0.9517, 1.334, 0.9517, 1.334, 1.246, 1.186, 0.6576, 1.334, 0.6576, 1.334, 0.9517, 1.186, 0.3636, 1.334, 0.3636, 1.334, 0.6576, 1.186, 0.06961, 1.334, 0.06961, 1.334, 0.3636, 1.186, -0.2244, 1.334, -0.2244, 1.334, 0.06961, 1.186, -0.5184, 1.334, -0.5184, 1.334, -0.2244, 1.186, -0.8124, 1.334, -0.8124, 1.334, -0.5184, 1.334, 1.834, 1.334, 1.834, 1.334, 2.128, 1.334, 1.54, 1.334, 1.54, 1.334, 1.834, 1.334, 1.246, 1.334, 1.246, 1.334, 1.54, 1.334, 0.9517, 1.334, 0.9517, 1.334, 1.246, 1.334, 0.6576, 1.334, 0.6576, 1.334, 0.9517, 1.334, 0.3636, 1.334, 0.3636, 1.334, 0.6576, 1.334, 0.06961, 1.334, 0.06961, 1.334, 0.3636, 1.334, -0.2244, 1.334, -0.2244, 1.334, 0.06961, 1.334, -0.5184, 1.334, -0.5184, 1.334, -0.2244, 1.334, -0.8124, 1.334, -0.8124, 1.334, -0.5184, 1.334, -1.106, 1.186, -1.106, 1.186, -0.8124, 1.186, -1.106, 1.037, -1.106, 1.037, -0.8124, 0.8889, -1.106, 0.7405, -1.106, 0.7405, -0.8124, 1.186, 2.128, 1.334, 2.128, 1.186, 1.834, 1.334, 1.54, 1.186, 1.54, 1.186, 1.834, 1.334, 1.246, 1.186, 1.246, 1.186, 1.54, 1.334, 0.9517, 1.186, 0.9517, 1.186, 1.246, 1.334, 0.6576, 1.186, 0.6576, 1.186, 0.9517, 1.334, 0.3636, 1.186, 0.3636, 1.186, 0.6576, 1.334, 0.06961, 1.186, 0.06961, 1.186, 0.3636, 1.334, -0.2244, 1.186, -0.2244, 1.186, 0.06961, 1.334, -0.5184, 1.186, -0.5184, 1.186, -0.2244, 1.334, -0.8124, 1.186, -0.8124, 1.186, -0.5184, 1.186, 1.834, 1.037, 1.834, 1.037, 2.128, 1.186, 1.54, 1.037, 1.54, 1.037, 1.834, 1.186, 1.246, 1.037, 1.246, 1.037, 1.54, 1.186, 0.9517, 1.037, 0.9517, 1.037, 1.246, 1.186, 0.6576, 1.037, 0.6576, 1.037, 0.9517, 1.186, 0.3636, 1.037, 0.3636, 1.037, 0.6576, 1.186, 0.06961, 1.037, 0.06961, 1.037, 0.3636, 1.186, -0.2244, 1.037, -0.2244, 1.037, 0.06961, 1.186, -0.5184, 1.037, -0.5184, 1.037, -0.2244, 1.186, -0.8124, 1.037, -0.8124, 1.037, -0.5184, 1.037, 1.834, 0.8889, 1.834, 0.8889, 2.128, 1.037, 1.54, 0.8889, 1.54, 0.8889, 1.834, 1.037, 0.9517, 0.8889, 0.9517, 0.8889, 1.246, 1.037, 0.3636, 0.8889, 0.3636, 0.8889, 0.6576, 1.037, -0.2244, 0.8889, -0.2244, 0.8889, 0.06961, 1.037, -0.8124, 0.8889, -0.8124, 0.8889, -0.5184, 0.8889, 1.834, 0.7405, 1.834, 0.7405, 2.128, 0.8889, 1.54, 0.7405, 1.54, 0.7405, 1.834, 0.8889, 1.246, 0.7405, 1.246, 0.7405, 1.54, 0.8889, 0.9517, 0.7405, 0.9517, 0.7405, 1.246, 0.8889, 0.6576, 0.7405, 0.6576, 0.7405, 0.9517, 0.8889, 0.3636, 0.7405, 0.3636, 0.7405, 0.6576, 0.8889, 0.06961, 0.7405, 0.06961, 0.7405, 0.3636, 0.8889, -0.2244, 0.7405, -0.2244, 0.7405, 0.06961, 0.8889, -0.5184, 0.7405, -0.5184, 0.7405, -0.2244, 0.8889, -0.8124, 0.7405, -0.8124, 0.7405, -0.5184, 0.7405, 1.834, 0.5921, 1.834, 0.5921, 2.128, 0.7405, 1.54, 0.5921, 1.54, 0.5921, 1.834, 0.7405, 0.9517, 0.5921, 0.9517, 0.5921, 1.246, 0.7405, 0.3636, 0.5921, 0.3636, 0.5921, 0.6576, 0.7405, -0.2244, 0.5921, -0.2244, 0.5921, 0.06961, 0.7405, -0.8124, 0.5921, -0.8124, 0.5921, -0.5184, 1.123, -1.236, 1.123, -1.236, 1.186, -1.106, 0.6005, 0.3692, 0.6773, 0.3692, 0.6773, 0.7971, 1.123, -1.236, 1.1, -1.236, 1.037, -1.106, 0.5672, 1.042, 0.5672, 1.176, 0.1393, 1.176, 1.1, -1.236, 1.1, -1.236, 1.037, -1.106, 0.5179, 2.128, 0.5921, 2.128, 0.5921, 2.128, 0.5921, 2.128, 0.7405, 2.128, 0.7405, 2.128, 0.7405, 2.128, 0.8889, 2.128, 0.8889, 2.128, 0.8889, 2.128, 1.037, 2.128, 1.037, 2.128, 1.037, 2.128, 1.186, 2.128, 1.186, 2.128, 0.5921, -1.106, 0.5179, -1.106, 0.5179, -0.8124, 0.5921, 1.834, 0.5179, 1.834, 0.5179, 2.128, 0.5921, 1.54, 0.5179, 1.54, 0.5179, 1.834, 0.5921, 1.246, 0.5179, 1.246, 0.5179, 1.54, 0.5921, 0.9517, 0.5179, 0.9517, 0.5179, 1.246, 0.5921, 0.6576, 0.5179, 0.6576, 0.5179, 0.9517, 0.5921, 0.3636, 0.5179, 0.3636, 0.5179, 0.6576, 0.5921, 0.06961, 0.5179, 0.06961, 0.5179, 0.3636, 0.5921, -0.2244, 0.5179, -0.2244, 0.5179, 0.06961, 0.5921, -0.5184, 0.5179, -0.5184, 0.5179, -0.2244, 0.5921, -0.8124, 0.5179, -0.8124, 0.5179, -0.5184, 0.004806, -0.2035, -0.4231, -0.2035, -0.4231, -0.338, 0.1393, 1.253, 0.5672, 1.253, 0.5672, 1.33, 0.1393, 0.9072, 0.5672, 0.9072, 0.5672, 1.042, -0.4231, 1.046, -0.4231, 0.9112, 0.004806, 0.9112, 0.004806, 1.334, 0.004806, 1.411, -0.4231, 1.411, 0.1393, -0.05877, 0.004806, -0.05877, 0.004806, -0.4867, -0.4231, -0.05476, 0.004806, -0.05476, 0.004806, 0.07974, 0.5672, 1.33, 0.5672, 1.407, 0.1393, 1.407, -0.4231, 0.2142, 0.004806, 0.2142, 0.004806, 0.3487, 1.081, 0.7971, 1.081, 0.3692, 1.158, 0.3692, 0.004806, -0.05476, -0.4231, -0.05476, -0.4231, -0.1893, 0.1393, 1.483, 0.5672, 1.483, 0.5672, 1.56, 1.423, 1.407, 0.9952, 1.407, 0.9952, 1.33, 0.8118, -0.05877, 0.8118, -0.4867, 0.9463, -0.4867, -0.4231, 1.257, 0.004806, 1.257, 0.004806, 1.334, 0.6773, 0.7971, 0.6773, 0.3692, 0.8118, 0.3692, 0.8118, 0.7971, 0.8118, 0.3692, 0.9463, 0.3692, 0.5672, 1.483, 0.9952, 1.483, 0.9952, 1.56, 0.9463, 0.7971, 0.9463, 0.3692, 1.081, 0.3692, 0.9952, 1.407, 0.5672, 1.407, 0.5672, 1.33, 0.5672, 0.7727, 0.1393, 0.7727, 0.1393, 0.6382, 0.9952, 1.253, 1.423, 1.253, 1.423, 1.33, -0.1297, 0.7767, -0.1297, 0.3487, 0.004806, 0.3487, 0.004806, 0.9112, -0.4231, 0.9112, -0.4231, 0.7767, 1.158, -0.05877, 1.158, -0.4867, 1.234, -0.4867, -0.1297, 0.3487, -0.1297, 0.7767, -0.2642, 0.7767, 0.9952, 1.483, 1.423, 1.483, 1.423, 1.56, 0.1393, 0.3692, 0.1393, -0.05877, 0.2738, -0.05877, 1.311, -0.05877, 1.311, 0.3692, 1.234, 0.3692, -0.2886, 0.3487, -0.2886, 0.7767, -0.4231, 0.7767, 1.423, 0.9072, 0.9952, 0.9072, 0.9952, 0.8304, 0.4083, -0.05877, 0.4083, -0.4867, 0.5428, -0.4867, 1.234, 0.7971, 1.234, 0.3692, 1.311, 0.3692, 0.2738, 0.3692, 0.2738, -0.05877, 0.4083, -0.05877, 0.9952, 1.407, 1.423, 1.407, 1.423, 1.483, 0.5179, -1.236, 0.5921, -1.138, 0.5921, -1.138, 0.8055, -1.236, 0.824, -1.236, 0.824, -1.236, 1.1, -1.236, 1.123, -1.236, 1.123, -1.236, 1.1, -1.236, 1.123, -1.236, 1.186, -1.106, 0.5179, -1.106, 0.5921, -1.106, 0.5179, -1.236, 0.8055, -1.236, 0.824, -1.236, 0.8889, -1.106, 0.004806, -0.1893, -0.4231, -0.1893, -0.4231, -0.2035, 0.5179, -1.236, 0.5179, -1.236, 0.5179, -1.106, 0.8055, -1.236, 0.8055, -1.236, 0.7405, -1.106, 0.824, -1.236, 0.8055, -1.236, 0.7405, -1.106, 0.5179, -1.236, 0.5921, -1.138, 0.5921, -1.106, 0.824, -1.236, 0.824, -1.236, 0.8889, -1.106, 0.5672, 1.407, 0.1393, 1.483, 0.1393, 1.407, 0.5672, 1.407, 0.5672, 1.483, 0.1393, 1.483, 0.1393, 0.7971, 0.06251, 1.225, 0.0625, 0.7971, 0.1393, 1.225, 0.06251, 1.225, 0.1393, 0.7971])
me_cube_000.materials.append(mat_material)
me_cube_000.use_remesh_preserve_volume = False
me_cube_000.use_remesh_preserve_attributes = False
me_cube_000.use_mirror_vertex_groups = False
me_cube_000.update()

# ---- objects
ob_cube_003 = bpy.data.objects.new('Cube_003', me_cube_000)
ob_lamp_001 = bpy.data.objects.new('Lamp.001', light_lamp_001)
ob_camera_001 = bpy.data.objects.new('Camera.001', cam_camera_001)
ob_lamp = bpy.data.objects.new('Lamp', light_lamp)
ob_camera = bpy.data.objects.new('Camera', cam_camera)

# ---- transforms, parenting, visibility, modifiers, constraints
ob_cube_003.location = (6.722e-08, 0.0, 0.0)
ob_cube_003.scale = (0.2066, 1.179, 1.0)
ob_cube_003.lineart.crease_threshold = 0.0
ob_lamp_001.location = (4.076, 1.005, -1.243)
ob_lamp_001.rotation_euler = (2.588, -0.2956, 1.516)
ob_lamp_001.scale = (1.0, 1.0, 1.0)
ob_lamp_001.lineart.crease_threshold = 0.0
ob_camera_001.location = (7.481, -6.508, 5.344)
ob_camera_001.rotation_euler = (1.109, 0.01082, 0.8149)
ob_camera_001.scale = (1.0, 1.0, 1.0)
ob_camera_001.lineart.crease_threshold = 0.0
ob_lamp.location = (4.076, 1.005, 5.904)
ob_lamp.rotation_euler = (0.6503, 0.05522, 1.866)
ob_lamp.lock_rotations_4d = False
ob_lamp.empty_display_type = 'ARROWS'
ob_lamp.color = (0.0, 0.0, 0.0, 0.0)
ob_lamp.lineart.crease_threshold = 0.0
ob_camera.location = (7.481, -6.508, 5.344)
ob_camera.rotation_euler = (1.109, 0.01082, 0.8149)
ob_camera.lock_rotations_4d = False
ob_camera.empty_display_type = 'ARROWS'
ob_camera.color = (0.0, 0.0, 0.0, 0.0)
ob_camera.display_type = 'WIRE'
ob_camera.lineart.crease_threshold = 0.0

# ---- collection membership
col_collection_1.objects.link(ob_cube_003)
col_collection_1.objects.link(ob_lamp_001)
col_collection_1.objects.link(ob_camera_001)
col_collection_10.objects.link(ob_lamp)
col_collection_10.objects.link(ob_camera)

# ---- scene / render settings (as saved in the file)
scene.camera = ob_camera
scene.frame_start = 1; scene.frame_end = 250; scene.frame_set(1)
scene.render.engine = 'BLENDER_EEVEE_NEXT'
scene.render.image_settings.color_mode = 'RGB'
scene.render.image_settings.compression = 90
scene.render.resolution_percentage = 50
scene.render.dither_intensity = 0.0
scene.cycles.use_denoising = False
scene.cycles.samples = 10
scene.cycles.sampling_pattern = 'TABULATED_SOBOL'
scene.cycles.light_sampling_threshold = 0.0
scene.cycles.use_adaptive_sampling = False
scene.cycles.use_light_tree = False
scene.cycles.blur_glossy = 0.0
scene.cycles.volume_bounces = 1
scene.cycles.pixel_filter_type = 'GAUSSIAN'
scene.cycles.sample_clamp_indirect = 0.0
scene.view_settings.view_transform = 'Standard'
bpy.context.view_layer.update()

